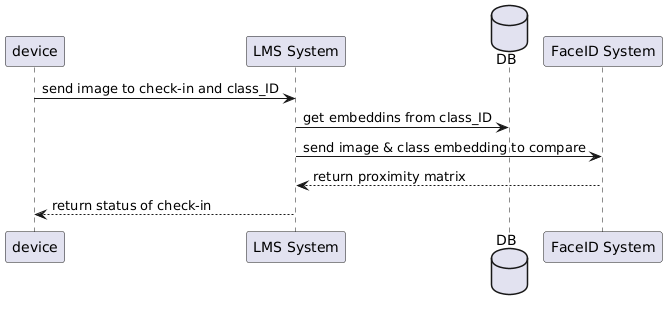

The diagram above was rendered by PlantUML. Its source (embedded in the PNG):
@startuml
participant device as DV
participant "LMS System" as LMS
database DB
participant "FaceID System" as FID

DV -> LMS: send image to check-in and class_ID
LMS -> DB: get embeddins from class_ID
LMS -> FID: send image & class embedding to compare
FID --> LMS: return proximity matrix
LMS --> DV: return status of check-in
@enduml